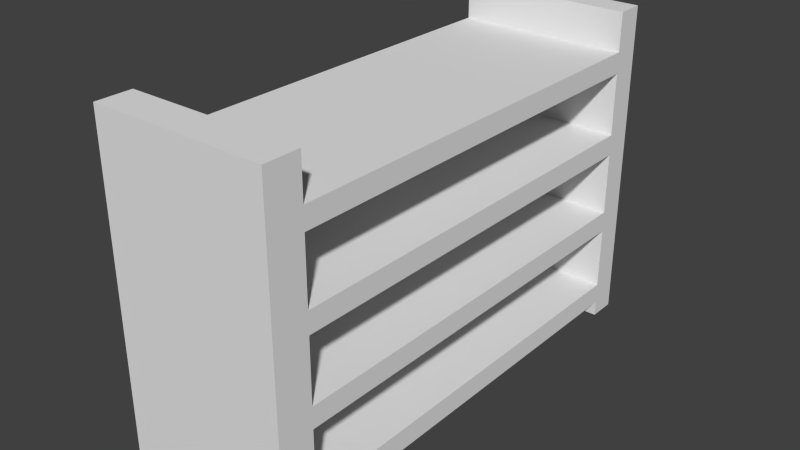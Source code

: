 # Source: shoeShelf.blend  (saved by Blender 2.66.1; exported with 4.5.12 LTS)
import bpy
from mathutils import Matrix  # noqa: F401  (used for matrix-valued properties, if any)

bpy.ops.wm.read_factory_settings(use_empty=True)
scene = bpy.context.scene
scene.name = 'Scene'

# ---- collections
col_collection_1 = bpy.data.collections.new('Collection 1'); scene.collection.children.link(col_collection_1)

# ---- world
world_world = bpy.data.worlds.new('World'); scene.world = world_world
world_world.color = (0.05088, 0.05088, 0.05088)
world_world.use_sun_shadow = False
world_world.sun_shadow_jitter_overblur = 0.0
world_world.cycles.sampling_method = 'MANUAL'
world_world.cycles.sample_map_resolution = 256

# ---- meshes
me_cube_001 = bpy.data.meshes.new('Cube.001')
me_cube_001.from_pydata([(-1.0, -1.0, -1.0), (-1.0, -0.5902, -1.0), (1.0, -0.5902, -1.0), (1.0, -1.0, -1.0), (-1.0, -1.0, 2.82), (-1.0, -0.5902, 2.82), (1.0, -0.5902, 2.82), (1.0, -1.0, 2.82), (-1.0, -0.5902, 0.91), (0.0, -0.5902, 2.82), (1.0, -0.5902, 0.91), (0.0, -0.5902, -1.0), (-1.0, 4.545, 1.388), (-1.0, -0.5902, 1.865), (1.0, -0.5902, 1.865), (-1.0, -0.5902, 2.343), (1.0, -0.5902, 2.343), (-1.0, -0.5902, 2.104), (1.0, -0.5902, 2.104), (-1.0, -0.5902, 1.388), (1.0, -0.5902, 1.388), (-1.0, -0.5902, 1.149), (1.0, -0.5902, 1.149), (-1.0, -0.5902, 1.626), (1.0, -0.5902, 1.626), (-1.0, -0.5902, -0.04499), (1.0, -0.5902, -0.04499), (-1.0, -0.5902, -0.5225), (1.0, -0.5902, -0.5225), (-1.0, -0.5902, 0.4325), (1.0, -0.5902, 0.4325), (-1.0, -0.5902, -0.7612), (1.0, -0.5902, -0.7612), (-1.0, -0.5902, 0.6713), (1.0, -0.5902, 0.6713), (-1.0, -0.5902, -0.2837), (1.0, -0.5902, -0.2837), (-1.0, -0.5902, 0.1938), (1.0, -0.5902, 0.1938), (-1.0, -0.5902, 2.343), (1.0, -0.5902, 2.343), (-1.0, -0.5902, 2.104), (1.0, -0.5902, 2.104), (-1.0, -0.5902, 1.388), (1.0, -0.5902, 1.388), (-1.0, -0.5902, 1.149), (1.0, -0.5902, 1.149), (-1.0, -0.5902, -0.5225), (1.0, -0.5902, -0.5225), (-1.0, -0.5902, 0.4325), (1.0, -0.5902, 0.4325), (-1.0, -0.5902, -0.7612), (1.0, -0.5902, -0.7612), (-1.0, -0.5902, 0.1938), (1.0, -0.5902, 0.1938), (-1.0, -0.5902, 2.343), (1.0, -0.5902, 2.343), (1.0, -0.5902, 2.104), (-1.0, -0.5902, 2.104), (-1.0, -0.5902, 1.388), (1.0, -0.5902, 1.388), (1.0, -0.5902, 1.149), (-1.0, -0.5902, 1.149), (-1.0, -0.5902, 0.4325), (1.0, -0.5902, 0.4325), (1.0, -0.5902, 0.1938), (-1.0, -0.5902, 0.1938), (-1.0, -0.5902, -0.5225), (1.0, -0.5902, -0.5225), (1.0, -0.5902, -0.7612), (-1.0, -0.5902, -0.7612), (-1.0, 4.225, 2.343), (1.0, 4.225, 2.343), (1.0, 4.225, 2.104), (-1.0, 4.225, 2.104), (-1.0, 4.225, 1.388), (1.0, 4.225, 1.388), (1.0, 4.225, 1.149), (-1.0, 4.225, 1.149), (-1.0, 4.225, 0.4325), (1.0, 4.225, 0.4325), (1.0, 4.225, 0.1938), (-1.0, 4.225, 0.1938), (-1.0, 4.225, -0.5225), (1.0, 4.225, -0.5225), (1.0, 4.225, -0.7612), (-1.0, 4.225, -0.7612), (1.0, 4.545, 1.388), (1.0, 4.545, 1.149), (-1.0, 4.545, 1.149), (1.0, 4.225, -0.9388), (-1.0, 4.225, -0.9388), (1.0, 4.545, -0.9388), (-1.0, 4.545, -0.9388), (-1.0, 4.545, 1.388), (-1.0, 4.225, 1.388), (1.0, 4.225, 1.388), (1.0, 4.545, 1.388), (-1.0, 4.545, 1.388), (-1.0, 4.225, 1.388), (1.0, 4.225, 1.388), (1.0, 4.545, 1.388), (-1.0, 4.545, 1.388), (-1.0, 4.225, 1.388), (1.0, 4.225, 1.388), (1.0, 4.545, 1.388), (-1.0, 4.545, 2.784), (-1.0, 4.225, 2.784), (1.0, 4.225, 2.784), (1.0, 4.545, 2.784)], [], [(4, 5, 15, 17, 13, 23, 19, 21, 8, 33, 29, 37, 25, 35, 27, 31, 1, 0), (12, 75, 95, 94), (6, 7, 3, 2, 32, 28, 36, 26, 38, 30, 34, 10, 22, 20, 24, 14, 18, 16), (7, 4, 0, 3), (0, 1, 11, 2, 3), (7, 6, 9, 5, 4), (77, 90, 92, 88, 87, 76), (9, 6, 16, 15, 5), (88, 92, 93, 89, 12, 87), (20, 22, 46, 44), (10, 34, 30, 29, 33, 8, 21, 22), (27, 28, 48, 47), (31, 32, 2, 11, 1), (15, 16, 40, 39), (21, 19, 43, 45), (37, 38, 26, 36, 28, 27, 35, 25), (83, 84, 85, 86), (79, 80, 81, 82), (71, 72, 73, 74), (17, 15, 39, 41), (37, 29, 49, 53), (31, 27, 47, 51), (16, 18, 42, 40), (30, 38, 54, 50), (28, 32, 52, 48), (18, 17, 41, 42), (38, 37, 53, 54), (22, 21, 45, 46), (19, 20, 44, 43), (32, 31, 51, 52), (29, 30, 50, 49), (62, 59, 75, 78), (40, 56, 55, 39), (42, 57, 56, 40), (41, 58, 57, 42), (39, 55, 58, 41), (64, 65, 81, 80), (44, 60, 59, 43), (46, 61, 60, 44), (45, 62, 61, 46), (43, 59, 62, 45), (61, 62, 78, 77), (50, 64, 63, 49), (54, 65, 64, 50), (53, 66, 65, 54), (49, 63, 66, 53), (63, 64, 80, 79), (48, 68, 67, 47), (52, 69, 68, 48), (51, 70, 69, 52), (47, 67, 70, 51), (67, 68, 84, 83), (65, 66, 82, 81), (55, 56, 72, 71), (68, 69, 85, 84), (66, 63, 79, 82), (56, 57, 73, 72), (69, 70, 86, 85), (59, 60, 76, 75), (57, 58, 74, 73), (70, 67, 83, 86), (60, 61, 77, 76), (58, 55, 71, 74), (17, 18, 14, 24, 20, 19, 23, 13), (90, 91, 93, 92), (77, 78, 91, 90), (95, 96, 100, 99), (76, 87, 97, 96), (75, 76, 96, 95), (87, 12, 94, 97), (99, 100, 104, 103), (105, 109, 108, 104, 100, 96, 97, 101), (103, 107, 106, 102, 98, 94, 95, 99), (102, 106, 109, 105, 101, 97, 94, 98), (107, 108, 109, 106), (103, 104, 108, 107), (89, 93, 91, 78, 75, 12)])
me_cube_001.use_remesh_preserve_volume = False
me_cube_001.use_remesh_preserve_attributes = False
me_cube_001.use_mirror_vertex_groups = False
me_cube_001.update()

# ---- objects
ob_cube = bpy.data.objects.new('Cube', me_cube_001)

# ---- transforms, parenting, visibility, modifiers, constraints
ob_cube.location = (0.002799, -3.122, 0.9459)
ob_cube.lineart.crease_threshold = 0.0

# ---- collection membership
col_collection_1.objects.link(ob_cube)

# ---- scene / render settings (as saved in the file)
scene.frame_start = 1; scene.frame_end = 250; scene.frame_set(1)
scene.render.engine = 'BLENDER_EEVEE_NEXT'
scene.render.image_settings.color_mode = 'RGB'
scene.render.image_settings.compression = 90
scene.render.resolution_percentage = 50
scene.render.dither_intensity = 0.0
scene.render.bake_margin = 2
scene.cycles.use_denoising = False
scene.cycles.samples = 10
scene.cycles.sampling_pattern = 'TABULATED_SOBOL'
scene.cycles.light_sampling_threshold = 0.0
scene.cycles.use_adaptive_sampling = False
scene.cycles.use_light_tree = False
scene.cycles.blur_glossy = 0.0
scene.cycles.volume_bounces = 1
scene.cycles.pixel_filter_type = 'GAUSSIAN'
scene.cycles.sample_clamp_indirect = 0.0
scene.view_settings.view_transform = 'Standard'
bpy.context.view_layer.update()

# ---- added for rendering (the .blend has no active camera and no usable light): camera, sun
cam_auto = bpy.data.cameras.new('AutoCamera')
cam_auto.lens = 50.0
cam_auto.sensor_width = 36.0
cam_auto.clip_end = 1000.0
ob_auto_camera = bpy.data.objects.new('AutoCamera', cam_auto)
scene.collection.objects.link(ob_auto_camera)
ob_auto_camera.location = (6.5017, -9.14825, 7.05501)
ob_auto_camera.rotation_euler = (1.09748, -7.21219e-08, 0.694738)
scene.camera = ob_auto_camera
light_auto_sun = bpy.data.lights.new('AutoSun', 'SUN')
light_auto_sun.energy = 3.0
light_auto_sun.angle = 0.0523599
ob_auto_sun = bpy.data.objects.new('AutoSun', light_auto_sun)
scene.collection.objects.link(ob_auto_sun)
ob_auto_sun.rotation_euler = (0.872665, 0.174533, 0.523599)
bpy.context.view_layer.update()
